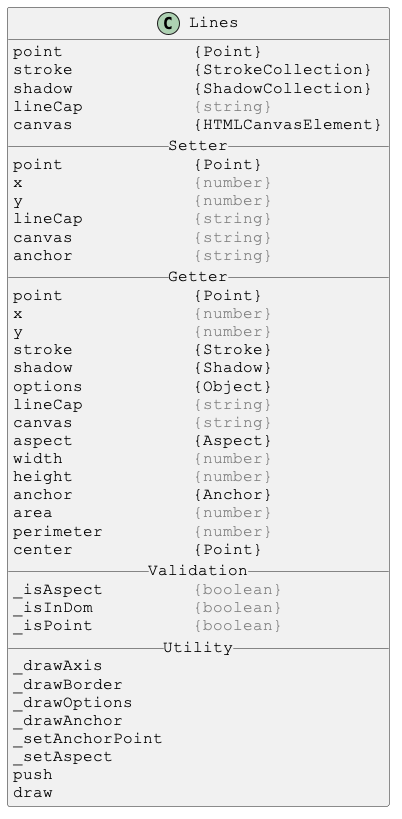

The diagram above was rendered by PlantUML. Its source (embedded in the PNG):
@startuml

skinparam DefaultFontSize 16
skinparam DefaultFontName Courier New

class Lines {
point             {Point}
stroke            {StrokeCollection}
shadow            {ShadowCollection}
lineCap           <color:gray>{string}</color>
canvas            {HTMLCanvasElement}
__ Setter __
point             {Point}
x                 <color:gray>{number}</color>
y                 <color:gray>{number}</color>
lineCap           <color:gray>{string}</color>
canvas            <color:gray>{string}</color>
anchor            <color:gray>{string}</color>
__ Getter __
point             {Point}
x                 <color:gray>{number}</color>
y                 <color:gray>{number}</color>
stroke            {Stroke}
shadow            {Shadow}
options           {Object}
lineCap           <color:gray>{string}</color>
canvas            <color:gray>{string}</color>
aspect            {Aspect}
width             <color:gray>{number}</color>
height            <color:gray>{number}</color>
anchor            {Anchor}
area              <color:gray>{number}</color>
perimeter         <color:gray>{number}</color>
center            {Point}
__ Validation __
_isAspect         <color:gray>{boolean}</color>
_isInDom          <color:gray>{boolean}</color>
_isPoint          <color:gray>{boolean}</color>
__ Utility __
_drawAxis
_drawBorder
_drawOptions
_drawAnchor
_setAnchorPoint
_setAspect
push
draw
}

@enduml